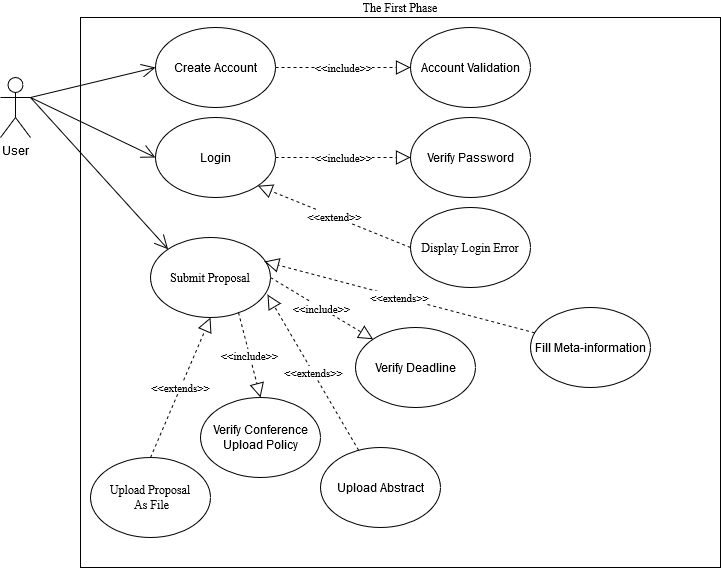

The diagram above was exported from draw.io. Its source (the exported page's mxGraphModel, read from the mxfile embedded in the PNG):
<mxGraphModel dx="868" dy="479" grid="1" gridSize="10" guides="1" tooltips="1" connect="1" arrows="1" fold="1" page="1" pageScale="1" pageWidth="850" pageHeight="1100" math="0" shadow="0">
  <root>
    <mxCell id="0" />
    <mxCell id="1" parent="0" />
    <mxCell id="zui5wH4sb9BY8O4KH3Vz-36" value="The First Phase" style="rounded=0;whiteSpace=wrap;html=1;fontFamily=Times New Roman;align=center;labelPosition=center;verticalLabelPosition=top;verticalAlign=bottom;" vertex="1" parent="1">
      <mxGeometry x="90" y="30" width="640" height="550" as="geometry" />
    </mxCell>
    <mxCell id="zui5wH4sb9BY8O4KH3Vz-1" value="User" style="shape=umlActor;verticalLabelPosition=bottom;labelBackgroundColor=#ffffff;verticalAlign=top;html=1;outlineConnect=0;" vertex="1" parent="1">
      <mxGeometry x="10" y="90" width="30" height="60" as="geometry" />
    </mxCell>
    <object label="Create Account" id="zui5wH4sb9BY8O4KH3Vz-5">
      <mxCell style="ellipse;whiteSpace=wrap;html=1;" vertex="1" parent="1">
        <mxGeometry x="165" y="40" width="120" height="80" as="geometry" />
      </mxCell>
    </object>
    <mxCell id="zui5wH4sb9BY8O4KH3Vz-10" value="Login" style="ellipse;whiteSpace=wrap;html=1;" vertex="1" parent="1">
      <mxGeometry x="165" y="130" width="120" height="80" as="geometry" />
    </mxCell>
    <mxCell id="zui5wH4sb9BY8O4KH3Vz-15" value="Upload Abstract" style="ellipse;whiteSpace=wrap;html=1;" vertex="1" parent="1">
      <mxGeometry x="330" y="460" width="120" height="80" as="geometry" />
    </mxCell>
    <mxCell id="zui5wH4sb9BY8O4KH3Vz-17" value="Fill Meta-information" style="ellipse;whiteSpace=wrap;html=1;" vertex="1" parent="1">
      <mxGeometry x="540" y="320" width="120" height="80" as="geometry" />
    </mxCell>
    <mxCell id="zui5wH4sb9BY8O4KH3Vz-31" value="&lt;div align=&quot;center&quot;&gt;Upload Proposal&lt;/div&gt;&amp;nbsp;As File" style="ellipse;whiteSpace=wrap;html=1;fontFamily=Times New Roman;align=center;" vertex="1" parent="1">
      <mxGeometry x="100" y="470" width="120" height="80" as="geometry" />
    </mxCell>
    <mxCell id="zui5wH4sb9BY8O4KH3Vz-34" value="Submit Proposal" style="ellipse;whiteSpace=wrap;html=1;fontFamily=Times New Roman;align=center;" vertex="1" parent="1">
      <mxGeometry x="160" y="250" width="120" height="80" as="geometry" />
    </mxCell>
    <object label="Account Validation" id="zui5wH4sb9BY8O4KH3Vz-40">
      <mxCell style="ellipse;whiteSpace=wrap;html=1;" vertex="1" parent="1">
        <mxGeometry x="420" y="40" width="120" height="80" as="geometry" />
      </mxCell>
    </object>
    <mxCell id="zui5wH4sb9BY8O4KH3Vz-42" value="Verify Password" style="ellipse;whiteSpace=wrap;html=1;" vertex="1" parent="1">
      <mxGeometry x="420" y="130" width="120" height="80" as="geometry" />
    </mxCell>
    <mxCell id="zui5wH4sb9BY8O4KH3Vz-45" value="&amp;lt;&amp;lt;include&amp;gt;&amp;gt;" style="endArrow=block;dashed=1;endFill=0;endSize=12;html=1;fontFamily=Times New Roman;exitX=1;exitY=0.5;exitDx=0;exitDy=0;entryX=0;entryY=0.5;entryDx=0;entryDy=0;" edge="1" parent="1" source="zui5wH4sb9BY8O4KH3Vz-5" target="zui5wH4sb9BY8O4KH3Vz-40">
      <mxGeometry width="160" relative="1" as="geometry">
        <mxPoint x="270" y="240" as="sourcePoint" />
        <mxPoint x="430" y="240" as="targetPoint" />
      </mxGeometry>
    </mxCell>
    <mxCell id="zui5wH4sb9BY8O4KH3Vz-46" value="&amp;lt;&amp;lt;include&amp;gt;&amp;gt;" style="endArrow=block;dashed=1;endFill=0;endSize=12;html=1;fontFamily=Times New Roman;exitX=1;exitY=0.5;exitDx=0;exitDy=0;entryX=0;entryY=0.5;entryDx=0;entryDy=0;" edge="1" parent="1" source="zui5wH4sb9BY8O4KH3Vz-10" target="zui5wH4sb9BY8O4KH3Vz-42">
      <mxGeometry width="160" relative="1" as="geometry">
        <mxPoint x="285" y="200" as="sourcePoint" />
        <mxPoint x="330" y="200" as="targetPoint" />
      </mxGeometry>
    </mxCell>
    <mxCell id="zui5wH4sb9BY8O4KH3Vz-47" value="" style="endArrow=open;endFill=1;endSize=12;html=1;fontFamily=Times New Roman;entryX=0;entryY=0.5;entryDx=0;entryDy=0;exitX=1;exitY=0.3333333333333333;exitDx=0;exitDy=0;exitPerimeter=0;" edge="1" parent="1" source="zui5wH4sb9BY8O4KH3Vz-1" target="zui5wH4sb9BY8O4KH3Vz-5">
      <mxGeometry width="160" relative="1" as="geometry">
        <mxPoint x="340" y="250" as="sourcePoint" />
        <mxPoint x="500" y="250" as="targetPoint" />
      </mxGeometry>
    </mxCell>
    <mxCell id="zui5wH4sb9BY8O4KH3Vz-48" value="" style="endArrow=open;endFill=1;endSize=12;html=1;fontFamily=Times New Roman;entryX=0;entryY=0.5;entryDx=0;entryDy=0;" edge="1" parent="1" target="zui5wH4sb9BY8O4KH3Vz-10">
      <mxGeometry width="160" relative="1" as="geometry">
        <mxPoint x="40" y="110" as="sourcePoint" />
        <mxPoint x="175" y="90" as="targetPoint" />
      </mxGeometry>
    </mxCell>
    <mxCell id="zui5wH4sb9BY8O4KH3Vz-50" value="Display Login Error" style="ellipse;whiteSpace=wrap;html=1;fontFamily=Times New Roman;align=center;" vertex="1" parent="1">
      <mxGeometry x="420" y="220" width="120" height="80" as="geometry" />
    </mxCell>
    <mxCell id="zui5wH4sb9BY8O4KH3Vz-51" value="&amp;lt;&amp;lt;extend&amp;gt;&amp;gt;" style="endArrow=block;dashed=1;endFill=0;endSize=12;html=1;fontFamily=Times New Roman;entryX=1;entryY=1;entryDx=0;entryDy=0;exitX=0;exitY=0.5;exitDx=0;exitDy=0;" edge="1" parent="1" source="zui5wH4sb9BY8O4KH3Vz-50" target="zui5wH4sb9BY8O4KH3Vz-10">
      <mxGeometry width="160" relative="1" as="geometry">
        <mxPoint x="340" y="310" as="sourcePoint" />
        <mxPoint x="500" y="310" as="targetPoint" />
      </mxGeometry>
    </mxCell>
    <mxCell id="zui5wH4sb9BY8O4KH3Vz-52" value="" style="endArrow=open;endFill=1;endSize=12;html=1;fontFamily=Times New Roman;entryX=0;entryY=0;entryDx=0;entryDy=0;exitX=1;exitY=0.3333333333333333;exitDx=0;exitDy=0;exitPerimeter=0;" edge="1" parent="1" source="zui5wH4sb9BY8O4KH3Vz-1" target="zui5wH4sb9BY8O4KH3Vz-34">
      <mxGeometry width="160" relative="1" as="geometry">
        <mxPoint x="50" y="120" as="sourcePoint" />
        <mxPoint x="175" y="180" as="targetPoint" />
      </mxGeometry>
    </mxCell>
    <mxCell id="zui5wH4sb9BY8O4KH3Vz-53" value="&amp;lt;&amp;lt;extends&amp;gt;&amp;gt;" style="endArrow=block;dashed=1;endFill=0;endSize=12;html=1;fontFamily=Times New Roman;exitX=0.5;exitY=0;exitDx=0;exitDy=0;entryX=0.5;entryY=1;entryDx=0;entryDy=0;" edge="1" parent="1" source="zui5wH4sb9BY8O4KH3Vz-31" target="zui5wH4sb9BY8O4KH3Vz-34">
      <mxGeometry width="160" relative="1" as="geometry">
        <mxPoint x="295" y="180" as="sourcePoint" />
        <mxPoint x="430" y="180" as="targetPoint" />
      </mxGeometry>
    </mxCell>
    <mxCell id="zui5wH4sb9BY8O4KH3Vz-54" value="&amp;lt;&amp;lt;include&amp;gt;&amp;gt;" style="endArrow=block;dashed=1;endFill=0;endSize=12;html=1;fontFamily=Times New Roman;exitX=0.733;exitY=0.938;exitDx=0;exitDy=0;entryX=0.5;entryY=0;entryDx=0;entryDy=0;exitPerimeter=0;" edge="1" parent="1" source="zui5wH4sb9BY8O4KH3Vz-34" target="zui5wH4sb9BY8O4KH3Vz-57">
      <mxGeometry width="160" relative="1" as="geometry">
        <mxPoint x="305" y="190" as="sourcePoint" />
        <mxPoint x="440" y="190" as="targetPoint" />
      </mxGeometry>
    </mxCell>
    <mxCell id="zui5wH4sb9BY8O4KH3Vz-55" value="&amp;lt;&amp;lt;include&amp;gt;&amp;gt;" style="endArrow=block;dashed=1;endFill=0;endSize=12;html=1;fontFamily=Times New Roman;exitX=1;exitY=0.5;exitDx=0;exitDy=0;entryX=0;entryY=0;entryDx=0;entryDy=0;" edge="1" parent="1" source="zui5wH4sb9BY8O4KH3Vz-34" target="zui5wH4sb9BY8O4KH3Vz-56">
      <mxGeometry width="160" relative="1" as="geometry">
        <mxPoint x="315" y="200" as="sourcePoint" />
        <mxPoint x="450" y="200" as="targetPoint" />
      </mxGeometry>
    </mxCell>
    <mxCell id="zui5wH4sb9BY8O4KH3Vz-56" value="Verify Deadline" style="ellipse;whiteSpace=wrap;html=1;" vertex="1" parent="1">
      <mxGeometry x="365" y="340" width="120" height="80" as="geometry" />
    </mxCell>
    <mxCell id="zui5wH4sb9BY8O4KH3Vz-57" value="Verify Conference Upload Policy" style="ellipse;whiteSpace=wrap;html=1;" vertex="1" parent="1">
      <mxGeometry x="210" y="410" width="120" height="80" as="geometry" />
    </mxCell>
    <mxCell id="zui5wH4sb9BY8O4KH3Vz-58" value="&amp;lt;&amp;lt;extends&amp;gt;&amp;gt;" style="endArrow=block;dashed=1;endFill=0;endSize=12;html=1;fontFamily=Times New Roman;entryX=0.975;entryY=0.713;entryDx=0;entryDy=0;entryPerimeter=0;" edge="1" parent="1" source="zui5wH4sb9BY8O4KH3Vz-15" target="zui5wH4sb9BY8O4KH3Vz-34">
      <mxGeometry width="160" relative="1" as="geometry">
        <mxPoint x="170" y="480" as="sourcePoint" />
        <mxPoint x="230" y="340" as="targetPoint" />
      </mxGeometry>
    </mxCell>
    <mxCell id="zui5wH4sb9BY8O4KH3Vz-59" value="&amp;lt;&amp;lt;extends&amp;gt;&amp;gt;" style="endArrow=block;dashed=1;endFill=0;endSize=12;html=1;fontFamily=Times New Roman;entryX=0.95;entryY=0.3;entryDx=0;entryDy=0;entryPerimeter=0;" edge="1" parent="1" source="zui5wH4sb9BY8O4KH3Vz-17" target="zui5wH4sb9BY8O4KH3Vz-34">
      <mxGeometry width="160" relative="1" as="geometry">
        <mxPoint x="481.0848610065084" y="435.723657639377" as="sourcePoint" />
        <mxPoint x="390" y="279.99999999999994" as="targetPoint" />
      </mxGeometry>
    </mxCell>
  </root>
</mxGraphModel>